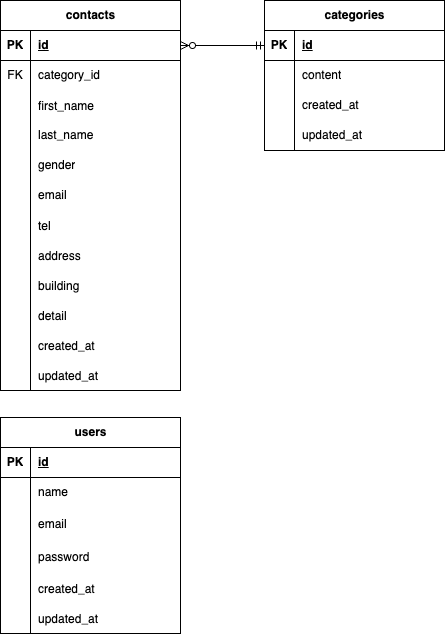

The diagram above was exported from draw.io. Its source (the exported page's mxGraphModel, read from the mxfile embedded in the PNG):
<mxGraphModel dx="300" dy="657" grid="1" gridSize="10" guides="1" tooltips="1" connect="1" arrows="1" fold="1" page="1" pageScale="1" pageWidth="827" pageHeight="1169" background="#FFFFFF" math="0" shadow="0">
  <root>
    <mxCell id="0" />
    <mxCell id="1" parent="0" />
    <mxCell id="2" value="contacts" style="shape=table;startSize=30;container=1;collapsible=1;childLayout=tableLayout;fixedRows=1;rowLines=0;fontStyle=1;align=center;resizeLast=1;html=1;" parent="1" vertex="1">
      <mxGeometry x="150" y="160" width="180" height="390" as="geometry">
        <mxRectangle x="150" y="160" width="90" height="30" as="alternateBounds" />
      </mxGeometry>
    </mxCell>
    <mxCell id="3" value="" style="shape=tableRow;horizontal=0;startSize=0;swimlaneHead=0;swimlaneBody=0;fillColor=none;collapsible=0;dropTarget=0;points=[[0,0.5],[1,0.5]];portConstraint=eastwest;top=0;left=0;right=0;bottom=1;" parent="2" vertex="1">
      <mxGeometry y="30" width="180" height="30" as="geometry" />
    </mxCell>
    <mxCell id="4" value="PK" style="shape=partialRectangle;connectable=0;fillColor=none;top=0;left=0;bottom=0;right=0;fontStyle=1;overflow=hidden;whiteSpace=wrap;html=1;" parent="3" vertex="1">
      <mxGeometry width="30" height="30" as="geometry">
        <mxRectangle width="30" height="30" as="alternateBounds" />
      </mxGeometry>
    </mxCell>
    <mxCell id="5" value="id" style="shape=partialRectangle;connectable=0;fillColor=none;top=0;left=0;bottom=0;right=0;align=left;spacingLeft=6;fontStyle=5;overflow=hidden;whiteSpace=wrap;html=1;" parent="3" vertex="1">
      <mxGeometry x="30" width="150" height="30" as="geometry">
        <mxRectangle width="150" height="30" as="alternateBounds" />
      </mxGeometry>
    </mxCell>
    <mxCell id="45" value="" style="shape=tableRow;horizontal=0;startSize=0;swimlaneHead=0;swimlaneBody=0;fillColor=none;collapsible=0;dropTarget=0;points=[[0,0.5],[1,0.5]];portConstraint=eastwest;top=0;left=0;right=0;bottom=0;" parent="2" vertex="1">
      <mxGeometry y="60" width="180" height="30" as="geometry" />
    </mxCell>
    <mxCell id="46" value="FK" style="shape=partialRectangle;connectable=0;fillColor=none;top=0;left=0;bottom=0;right=0;fontStyle=0;overflow=hidden;whiteSpace=wrap;html=1;" parent="45" vertex="1">
      <mxGeometry width="30" height="30" as="geometry">
        <mxRectangle width="30" height="30" as="alternateBounds" />
      </mxGeometry>
    </mxCell>
    <mxCell id="47" value="category_id" style="shape=partialRectangle;connectable=0;fillColor=none;top=0;left=0;bottom=0;right=0;align=left;spacingLeft=6;fontStyle=0;overflow=hidden;whiteSpace=wrap;html=1;" parent="45" vertex="1">
      <mxGeometry x="30" width="150" height="30" as="geometry">
        <mxRectangle width="150" height="30" as="alternateBounds" />
      </mxGeometry>
    </mxCell>
    <mxCell id="49" value="" style="shape=tableRow;horizontal=0;startSize=0;swimlaneHead=0;swimlaneBody=0;fillColor=none;collapsible=0;dropTarget=0;points=[[0,0.5],[1,0.5]];portConstraint=eastwest;top=0;left=0;right=0;bottom=0;" parent="2" vertex="1">
      <mxGeometry y="90" width="180" height="30" as="geometry" />
    </mxCell>
    <mxCell id="50" value="" style="shape=partialRectangle;connectable=0;fillColor=none;top=0;left=0;bottom=0;right=0;editable=1;overflow=hidden;" parent="49" vertex="1">
      <mxGeometry width="30" height="30" as="geometry">
        <mxRectangle width="30" height="30" as="alternateBounds" />
      </mxGeometry>
    </mxCell>
    <mxCell id="51" value="first_name" style="shape=partialRectangle;connectable=0;fillColor=none;top=0;left=0;bottom=0;right=0;align=left;spacingLeft=6;overflow=hidden;" parent="49" vertex="1">
      <mxGeometry x="30" width="150" height="30" as="geometry">
        <mxRectangle width="150" height="30" as="alternateBounds" />
      </mxGeometry>
    </mxCell>
    <mxCell id="6" value="" style="shape=tableRow;horizontal=0;startSize=0;swimlaneHead=0;swimlaneBody=0;fillColor=none;collapsible=0;dropTarget=0;points=[[0,0.5],[1,0.5]];portConstraint=eastwest;top=0;left=0;right=0;bottom=0;" parent="2" vertex="1">
      <mxGeometry y="120" width="180" height="30" as="geometry" />
    </mxCell>
    <mxCell id="7" value="" style="shape=partialRectangle;connectable=0;fillColor=none;top=0;left=0;bottom=0;right=0;editable=1;overflow=hidden;whiteSpace=wrap;html=1;" parent="6" vertex="1">
      <mxGeometry width="30" height="30" as="geometry">
        <mxRectangle width="30" height="30" as="alternateBounds" />
      </mxGeometry>
    </mxCell>
    <mxCell id="8" value="&lt;span style=&quot;color: rgb(0, 0, 0);&quot;&gt;last_name&lt;/span&gt;" style="shape=partialRectangle;connectable=0;fillColor=none;top=0;left=0;bottom=0;right=0;align=left;spacingLeft=6;overflow=hidden;whiteSpace=wrap;html=1;" parent="6" vertex="1">
      <mxGeometry x="30" width="150" height="30" as="geometry">
        <mxRectangle width="150" height="30" as="alternateBounds" />
      </mxGeometry>
    </mxCell>
    <mxCell id="9" value="" style="shape=tableRow;horizontal=0;startSize=0;swimlaneHead=0;swimlaneBody=0;fillColor=none;collapsible=0;dropTarget=0;points=[[0,0.5],[1,0.5]];portConstraint=eastwest;top=0;left=0;right=0;bottom=0;" parent="2" vertex="1">
      <mxGeometry y="150" width="180" height="30" as="geometry" />
    </mxCell>
    <mxCell id="10" value="" style="shape=partialRectangle;connectable=0;fillColor=none;top=0;left=0;bottom=0;right=0;editable=1;overflow=hidden;whiteSpace=wrap;html=1;" parent="9" vertex="1">
      <mxGeometry width="30" height="30" as="geometry">
        <mxRectangle width="30" height="30" as="alternateBounds" />
      </mxGeometry>
    </mxCell>
    <mxCell id="11" value="gender" style="shape=partialRectangle;connectable=0;fillColor=none;top=0;left=0;bottom=0;right=0;align=left;spacingLeft=6;overflow=hidden;whiteSpace=wrap;html=1;" parent="9" vertex="1">
      <mxGeometry x="30" width="150" height="30" as="geometry">
        <mxRectangle width="150" height="30" as="alternateBounds" />
      </mxGeometry>
    </mxCell>
    <mxCell id="12" value="" style="shape=tableRow;horizontal=0;startSize=0;swimlaneHead=0;swimlaneBody=0;fillColor=none;collapsible=0;dropTarget=0;points=[[0,0.5],[1,0.5]];portConstraint=eastwest;top=0;left=0;right=0;bottom=0;" parent="2" vertex="1">
      <mxGeometry y="180" width="180" height="30" as="geometry" />
    </mxCell>
    <mxCell id="13" value="" style="shape=partialRectangle;connectable=0;fillColor=none;top=0;left=0;bottom=0;right=0;editable=1;overflow=hidden;whiteSpace=wrap;html=1;" parent="12" vertex="1">
      <mxGeometry width="30" height="30" as="geometry">
        <mxRectangle width="30" height="30" as="alternateBounds" />
      </mxGeometry>
    </mxCell>
    <mxCell id="14" value="email" style="shape=partialRectangle;connectable=0;fillColor=none;top=0;left=0;bottom=0;right=0;align=left;spacingLeft=6;overflow=hidden;whiteSpace=wrap;html=1;" parent="12" vertex="1">
      <mxGeometry x="30" width="150" height="30" as="geometry">
        <mxRectangle width="150" height="30" as="alternateBounds" />
      </mxGeometry>
    </mxCell>
    <mxCell id="54" value="" style="shape=tableRow;horizontal=0;startSize=0;swimlaneHead=0;swimlaneBody=0;fillColor=none;collapsible=0;dropTarget=0;points=[[0,0.5],[1,0.5]];portConstraint=eastwest;top=0;left=0;right=0;bottom=0;" parent="2" vertex="1">
      <mxGeometry y="210" width="180" height="30" as="geometry" />
    </mxCell>
    <mxCell id="55" value="" style="shape=partialRectangle;connectable=0;fillColor=none;top=0;left=0;bottom=0;right=0;editable=1;overflow=hidden;" parent="54" vertex="1">
      <mxGeometry width="30" height="30" as="geometry">
        <mxRectangle width="30" height="30" as="alternateBounds" />
      </mxGeometry>
    </mxCell>
    <mxCell id="56" value="tel" style="shape=partialRectangle;connectable=0;fillColor=none;top=0;left=0;bottom=0;right=0;align=left;spacingLeft=6;overflow=hidden;" parent="54" vertex="1">
      <mxGeometry x="30" width="150" height="30" as="geometry">
        <mxRectangle width="150" height="30" as="alternateBounds" />
      </mxGeometry>
    </mxCell>
    <mxCell id="70" value="" style="shape=tableRow;horizontal=0;startSize=0;swimlaneHead=0;swimlaneBody=0;fillColor=none;collapsible=0;dropTarget=0;points=[[0,0.5],[1,0.5]];portConstraint=eastwest;top=0;left=0;right=0;bottom=0;" parent="2" vertex="1">
      <mxGeometry y="240" width="180" height="30" as="geometry" />
    </mxCell>
    <mxCell id="71" value="" style="shape=partialRectangle;connectable=0;fillColor=none;top=0;left=0;bottom=0;right=0;editable=1;overflow=hidden;" parent="70" vertex="1">
      <mxGeometry width="30" height="30" as="geometry">
        <mxRectangle width="30" height="30" as="alternateBounds" />
      </mxGeometry>
    </mxCell>
    <mxCell id="72" value="address" style="shape=partialRectangle;connectable=0;fillColor=none;top=0;left=0;bottom=0;right=0;align=left;spacingLeft=6;overflow=hidden;" parent="70" vertex="1">
      <mxGeometry x="30" width="150" height="30" as="geometry">
        <mxRectangle width="150" height="30" as="alternateBounds" />
      </mxGeometry>
    </mxCell>
    <mxCell id="66" value="" style="shape=tableRow;horizontal=0;startSize=0;swimlaneHead=0;swimlaneBody=0;fillColor=none;collapsible=0;dropTarget=0;points=[[0,0.5],[1,0.5]];portConstraint=eastwest;top=0;left=0;right=0;bottom=0;" parent="2" vertex="1">
      <mxGeometry y="270" width="180" height="30" as="geometry" />
    </mxCell>
    <mxCell id="67" value="" style="shape=partialRectangle;connectable=0;fillColor=none;top=0;left=0;bottom=0;right=0;editable=1;overflow=hidden;" parent="66" vertex="1">
      <mxGeometry width="30" height="30" as="geometry">
        <mxRectangle width="30" height="30" as="alternateBounds" />
      </mxGeometry>
    </mxCell>
    <mxCell id="68" value="building" style="shape=partialRectangle;connectable=0;fillColor=none;top=0;left=0;bottom=0;right=0;align=left;spacingLeft=6;overflow=hidden;" parent="66" vertex="1">
      <mxGeometry x="30" width="150" height="30" as="geometry">
        <mxRectangle width="150" height="30" as="alternateBounds" />
      </mxGeometry>
    </mxCell>
    <mxCell id="62" value="" style="shape=tableRow;horizontal=0;startSize=0;swimlaneHead=0;swimlaneBody=0;fillColor=none;collapsible=0;dropTarget=0;points=[[0,0.5],[1,0.5]];portConstraint=eastwest;top=0;left=0;right=0;bottom=0;" parent="2" vertex="1">
      <mxGeometry y="300" width="180" height="30" as="geometry" />
    </mxCell>
    <mxCell id="63" value="" style="shape=partialRectangle;connectable=0;fillColor=none;top=0;left=0;bottom=0;right=0;editable=1;overflow=hidden;" parent="62" vertex="1">
      <mxGeometry width="30" height="30" as="geometry">
        <mxRectangle width="30" height="30" as="alternateBounds" />
      </mxGeometry>
    </mxCell>
    <mxCell id="64" value="detail" style="shape=partialRectangle;connectable=0;fillColor=none;top=0;left=0;bottom=0;right=0;align=left;spacingLeft=6;overflow=hidden;" parent="62" vertex="1">
      <mxGeometry x="30" width="150" height="30" as="geometry">
        <mxRectangle width="150" height="30" as="alternateBounds" />
      </mxGeometry>
    </mxCell>
    <mxCell id="78" value="" style="shape=tableRow;horizontal=0;startSize=0;swimlaneHead=0;swimlaneBody=0;fillColor=none;collapsible=0;dropTarget=0;points=[[0,0.5],[1,0.5]];portConstraint=eastwest;top=0;left=0;right=0;bottom=0;" parent="2" vertex="1">
      <mxGeometry y="330" width="180" height="30" as="geometry" />
    </mxCell>
    <mxCell id="79" value="" style="shape=partialRectangle;connectable=0;fillColor=none;top=0;left=0;bottom=0;right=0;editable=1;overflow=hidden;" parent="78" vertex="1">
      <mxGeometry width="30" height="30" as="geometry">
        <mxRectangle width="30" height="30" as="alternateBounds" />
      </mxGeometry>
    </mxCell>
    <mxCell id="80" value="created_at" style="shape=partialRectangle;connectable=0;fillColor=none;top=0;left=0;bottom=0;right=0;align=left;spacingLeft=6;overflow=hidden;" parent="78" vertex="1">
      <mxGeometry x="30" width="150" height="30" as="geometry">
        <mxRectangle width="150" height="30" as="alternateBounds" />
      </mxGeometry>
    </mxCell>
    <mxCell id="74" value="" style="shape=tableRow;horizontal=0;startSize=0;swimlaneHead=0;swimlaneBody=0;fillColor=none;collapsible=0;dropTarget=0;points=[[0,0.5],[1,0.5]];portConstraint=eastwest;top=0;left=0;right=0;bottom=0;" parent="2" vertex="1">
      <mxGeometry y="360" width="180" height="30" as="geometry" />
    </mxCell>
    <mxCell id="75" value="" style="shape=partialRectangle;connectable=0;fillColor=none;top=0;left=0;bottom=0;right=0;editable=1;overflow=hidden;" parent="74" vertex="1">
      <mxGeometry width="30" height="30" as="geometry">
        <mxRectangle width="30" height="30" as="alternateBounds" />
      </mxGeometry>
    </mxCell>
    <mxCell id="76" value="updated_at" style="shape=partialRectangle;connectable=0;fillColor=none;top=0;left=0;bottom=0;right=0;align=left;spacingLeft=6;overflow=hidden;" parent="74" vertex="1">
      <mxGeometry x="30" width="150" height="30" as="geometry">
        <mxRectangle width="150" height="30" as="alternateBounds" />
      </mxGeometry>
    </mxCell>
    <mxCell id="15" value="categories" style="shape=table;startSize=30;container=1;collapsible=1;childLayout=tableLayout;fixedRows=1;rowLines=0;fontStyle=1;align=center;resizeLast=1;html=1;rounded=0;" parent="1" vertex="1">
      <mxGeometry x="414" y="160" width="180" height="150" as="geometry" />
    </mxCell>
    <mxCell id="16" value="" style="shape=tableRow;horizontal=0;startSize=0;swimlaneHead=0;swimlaneBody=0;fillColor=none;collapsible=0;dropTarget=0;points=[[0,0.5],[1,0.5]];portConstraint=eastwest;top=0;left=0;right=0;bottom=1;" parent="15" vertex="1">
      <mxGeometry y="30" width="180" height="30" as="geometry" />
    </mxCell>
    <mxCell id="17" value="PK" style="shape=partialRectangle;connectable=0;fillColor=none;top=0;left=0;bottom=0;right=0;fontStyle=1;overflow=hidden;whiteSpace=wrap;html=1;" parent="16" vertex="1">
      <mxGeometry width="30" height="30" as="geometry">
        <mxRectangle width="30" height="30" as="alternateBounds" />
      </mxGeometry>
    </mxCell>
    <mxCell id="18" value="id" style="shape=partialRectangle;connectable=0;fillColor=none;top=0;left=0;bottom=0;right=0;align=left;spacingLeft=6;fontStyle=5;overflow=hidden;whiteSpace=wrap;html=1;" parent="16" vertex="1">
      <mxGeometry x="30" width="150" height="30" as="geometry">
        <mxRectangle width="150" height="30" as="alternateBounds" />
      </mxGeometry>
    </mxCell>
    <mxCell id="19" value="" style="shape=tableRow;horizontal=0;startSize=0;swimlaneHead=0;swimlaneBody=0;fillColor=none;collapsible=0;dropTarget=0;points=[[0,0.5],[1,0.5]];portConstraint=eastwest;top=0;left=0;right=0;bottom=0;" parent="15" vertex="1">
      <mxGeometry y="60" width="180" height="30" as="geometry" />
    </mxCell>
    <mxCell id="20" value="" style="shape=partialRectangle;connectable=0;fillColor=none;top=0;left=0;bottom=0;right=0;editable=1;overflow=hidden;whiteSpace=wrap;html=1;" parent="19" vertex="1">
      <mxGeometry width="30" height="30" as="geometry">
        <mxRectangle width="30" height="30" as="alternateBounds" />
      </mxGeometry>
    </mxCell>
    <mxCell id="21" value="content" style="shape=partialRectangle;connectable=0;fillColor=none;top=0;left=0;bottom=0;right=0;align=left;spacingLeft=6;overflow=hidden;whiteSpace=wrap;html=1;" parent="19" vertex="1">
      <mxGeometry x="30" width="150" height="30" as="geometry">
        <mxRectangle width="150" height="30" as="alternateBounds" />
      </mxGeometry>
    </mxCell>
    <mxCell id="22" value="" style="shape=tableRow;horizontal=0;startSize=0;swimlaneHead=0;swimlaneBody=0;fillColor=none;collapsible=0;dropTarget=0;points=[[0,0.5],[1,0.5]];portConstraint=eastwest;top=0;left=0;right=0;bottom=0;" parent="15" vertex="1">
      <mxGeometry y="90" width="180" height="30" as="geometry" />
    </mxCell>
    <mxCell id="23" value="" style="shape=partialRectangle;connectable=0;fillColor=none;top=0;left=0;bottom=0;right=0;editable=1;overflow=hidden;whiteSpace=wrap;html=1;" parent="22" vertex="1">
      <mxGeometry width="30" height="30" as="geometry">
        <mxRectangle width="30" height="30" as="alternateBounds" />
      </mxGeometry>
    </mxCell>
    <mxCell id="24" value="created_at" style="shape=partialRectangle;connectable=0;fillColor=none;top=0;left=0;bottom=0;right=0;align=left;spacingLeft=6;overflow=hidden;whiteSpace=wrap;html=1;" parent="22" vertex="1">
      <mxGeometry x="30" width="150" height="30" as="geometry">
        <mxRectangle width="150" height="30" as="alternateBounds" />
      </mxGeometry>
    </mxCell>
    <mxCell id="25" value="" style="shape=tableRow;horizontal=0;startSize=0;swimlaneHead=0;swimlaneBody=0;fillColor=none;collapsible=0;dropTarget=0;points=[[0,0.5],[1,0.5]];portConstraint=eastwest;top=0;left=0;right=0;bottom=0;" parent="15" vertex="1">
      <mxGeometry y="120" width="180" height="30" as="geometry" />
    </mxCell>
    <mxCell id="26" value="" style="shape=partialRectangle;connectable=0;fillColor=none;top=0;left=0;bottom=0;right=0;editable=1;overflow=hidden;whiteSpace=wrap;html=1;" parent="25" vertex="1">
      <mxGeometry width="30" height="30" as="geometry">
        <mxRectangle width="30" height="30" as="alternateBounds" />
      </mxGeometry>
    </mxCell>
    <mxCell id="27" value="updated_at" style="shape=partialRectangle;connectable=0;fillColor=none;top=0;left=0;bottom=0;right=0;align=left;spacingLeft=6;overflow=hidden;whiteSpace=wrap;html=1;" parent="25" vertex="1">
      <mxGeometry x="30" width="150" height="30" as="geometry">
        <mxRectangle width="150" height="30" as="alternateBounds" />
      </mxGeometry>
    </mxCell>
    <mxCell id="28" value="users" style="shape=table;startSize=30;container=1;collapsible=1;childLayout=tableLayout;fixedRows=1;rowLines=0;fontStyle=1;align=center;resizeLast=1;html=1;" parent="1" vertex="1">
      <mxGeometry x="150" y="577" width="180" height="216" as="geometry" />
    </mxCell>
    <mxCell id="29" value="" style="shape=tableRow;horizontal=0;startSize=0;swimlaneHead=0;swimlaneBody=0;fillColor=none;collapsible=0;dropTarget=0;points=[[0,0.5],[1,0.5]];portConstraint=eastwest;top=0;left=0;right=0;bottom=1;" parent="28" vertex="1">
      <mxGeometry y="30" width="180" height="30" as="geometry" />
    </mxCell>
    <mxCell id="30" value="PK" style="shape=partialRectangle;connectable=0;fillColor=none;top=0;left=0;bottom=0;right=0;fontStyle=1;overflow=hidden;whiteSpace=wrap;html=1;" parent="29" vertex="1">
      <mxGeometry width="30" height="30" as="geometry">
        <mxRectangle width="30" height="30" as="alternateBounds" />
      </mxGeometry>
    </mxCell>
    <mxCell id="31" value="id" style="shape=partialRectangle;connectable=0;fillColor=none;top=0;left=0;bottom=0;right=0;align=left;spacingLeft=6;fontStyle=5;overflow=hidden;whiteSpace=wrap;html=1;" parent="29" vertex="1">
      <mxGeometry x="30" width="150" height="30" as="geometry">
        <mxRectangle width="150" height="30" as="alternateBounds" />
      </mxGeometry>
    </mxCell>
    <mxCell id="32" value="" style="shape=tableRow;horizontal=0;startSize=0;swimlaneHead=0;swimlaneBody=0;fillColor=none;collapsible=0;dropTarget=0;points=[[0,0.5],[1,0.5]];portConstraint=eastwest;top=0;left=0;right=0;bottom=0;" parent="28" vertex="1">
      <mxGeometry y="60" width="180" height="30" as="geometry" />
    </mxCell>
    <mxCell id="33" value="" style="shape=partialRectangle;connectable=0;fillColor=none;top=0;left=0;bottom=0;right=0;editable=1;overflow=hidden;whiteSpace=wrap;html=1;" parent="32" vertex="1">
      <mxGeometry width="30" height="30" as="geometry">
        <mxRectangle width="30" height="30" as="alternateBounds" />
      </mxGeometry>
    </mxCell>
    <mxCell id="34" value="name" style="shape=partialRectangle;connectable=0;fillColor=none;top=0;left=0;bottom=0;right=0;align=left;spacingLeft=6;overflow=hidden;whiteSpace=wrap;html=1;" parent="32" vertex="1">
      <mxGeometry x="30" width="150" height="30" as="geometry">
        <mxRectangle width="150" height="30" as="alternateBounds" />
      </mxGeometry>
    </mxCell>
    <mxCell id="35" value="" style="shape=tableRow;horizontal=0;startSize=0;swimlaneHead=0;swimlaneBody=0;fillColor=none;collapsible=0;dropTarget=0;points=[[0,0.5],[1,0.5]];portConstraint=eastwest;top=0;left=0;right=0;bottom=0;" parent="28" vertex="1">
      <mxGeometry y="90" width="180" height="33" as="geometry" />
    </mxCell>
    <mxCell id="36" value="" style="shape=partialRectangle;connectable=0;fillColor=none;top=0;left=0;bottom=0;right=0;editable=1;overflow=hidden;whiteSpace=wrap;html=1;" parent="35" vertex="1">
      <mxGeometry width="30" height="33" as="geometry">
        <mxRectangle width="30" height="33" as="alternateBounds" />
      </mxGeometry>
    </mxCell>
    <mxCell id="37" value="email" style="shape=partialRectangle;connectable=0;fillColor=none;top=0;left=0;bottom=0;right=0;align=left;spacingLeft=6;overflow=hidden;whiteSpace=wrap;html=1;" parent="35" vertex="1">
      <mxGeometry x="30" width="150" height="33" as="geometry">
        <mxRectangle width="150" height="33" as="alternateBounds" />
      </mxGeometry>
    </mxCell>
    <mxCell id="38" value="" style="shape=tableRow;horizontal=0;startSize=0;swimlaneHead=0;swimlaneBody=0;fillColor=none;collapsible=0;dropTarget=0;points=[[0,0.5],[1,0.5]];portConstraint=eastwest;top=0;left=0;right=0;bottom=0;" parent="28" vertex="1">
      <mxGeometry y="123" width="180" height="33" as="geometry" />
    </mxCell>
    <mxCell id="39" value="" style="shape=partialRectangle;connectable=0;fillColor=none;top=0;left=0;bottom=0;right=0;editable=1;overflow=hidden;whiteSpace=wrap;html=1;" parent="38" vertex="1">
      <mxGeometry width="30" height="33" as="geometry">
        <mxRectangle width="30" height="33" as="alternateBounds" />
      </mxGeometry>
    </mxCell>
    <mxCell id="40" value="password" style="shape=partialRectangle;connectable=0;fillColor=none;top=0;left=0;bottom=0;right=0;align=left;spacingLeft=6;overflow=hidden;whiteSpace=wrap;html=1;" parent="38" vertex="1">
      <mxGeometry x="30" width="150" height="33" as="geometry">
        <mxRectangle width="150" height="33" as="alternateBounds" />
      </mxGeometry>
    </mxCell>
    <mxCell id="94" value="" style="shape=tableRow;horizontal=0;startSize=0;swimlaneHead=0;swimlaneBody=0;fillColor=none;collapsible=0;dropTarget=0;points=[[0,0.5],[1,0.5]];portConstraint=eastwest;top=0;left=0;right=0;bottom=0;" parent="28" vertex="1">
      <mxGeometry y="156" width="180" height="30" as="geometry" />
    </mxCell>
    <mxCell id="95" value="" style="shape=partialRectangle;connectable=0;fillColor=none;top=0;left=0;bottom=0;right=0;editable=1;overflow=hidden;" parent="94" vertex="1">
      <mxGeometry width="30" height="30" as="geometry">
        <mxRectangle width="30" height="30" as="alternateBounds" />
      </mxGeometry>
    </mxCell>
    <mxCell id="96" value="created_at" style="shape=partialRectangle;connectable=0;fillColor=none;top=0;left=0;bottom=0;right=0;align=left;spacingLeft=6;overflow=hidden;" parent="94" vertex="1">
      <mxGeometry x="30" width="150" height="30" as="geometry">
        <mxRectangle width="150" height="30" as="alternateBounds" />
      </mxGeometry>
    </mxCell>
    <mxCell id="90" value="" style="shape=tableRow;horizontal=0;startSize=0;swimlaneHead=0;swimlaneBody=0;fillColor=none;collapsible=0;dropTarget=0;points=[[0,0.5],[1,0.5]];portConstraint=eastwest;top=0;left=0;right=0;bottom=0;" parent="28" vertex="1">
      <mxGeometry y="186" width="180" height="30" as="geometry" />
    </mxCell>
    <mxCell id="91" value="" style="shape=partialRectangle;connectable=0;fillColor=none;top=0;left=0;bottom=0;right=0;editable=1;overflow=hidden;" parent="90" vertex="1">
      <mxGeometry width="30" height="30" as="geometry">
        <mxRectangle width="30" height="30" as="alternateBounds" />
      </mxGeometry>
    </mxCell>
    <mxCell id="92" value="updated_at" style="shape=partialRectangle;connectable=0;fillColor=none;top=0;left=0;bottom=0;right=0;align=left;spacingLeft=6;overflow=hidden;" parent="90" vertex="1">
      <mxGeometry x="30" width="150" height="30" as="geometry">
        <mxRectangle width="150" height="30" as="alternateBounds" />
      </mxGeometry>
    </mxCell>
    <mxCell id="42" style="edgeStyle=orthogonalEdgeStyle;html=1;entryX=0;entryY=0.5;entryDx=0;entryDy=0;exitX=1;exitY=0.5;exitDx=0;exitDy=0;startArrow=ERzeroToMany;startFill=0;endArrow=ERmandOne;endFill=0;" parent="1" source="3" target="16" edge="1">
      <mxGeometry relative="1" as="geometry" />
    </mxCell>
  </root>
</mxGraphModel>